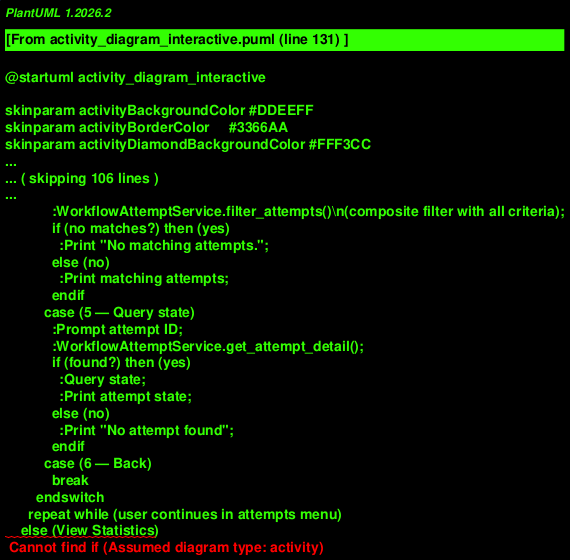

The diagram above was rendered by PlantUML. Its source (embedded in the PNG):
@startuml activity_diagram_interactive

skinparam activityBackgroundColor #DDEEFF
skinparam activityBorderColor     #3366AA
skinparam activityDiamondBackgroundColor #FFF3CC

start

:Display interactive menu;

repeat

  :Display main menu:\n1. Workflow Runs\n2. Workflow Attempts\n3. View Statistics\n4. Export/Import Data\n5. Fetch from GitHub\n6. Exit;
  :Wait for user selection;

  if (Exit?) then (yes)
    :Print "Goodbye.";
    stop
  else (no)
    if (Workflow Runs?) then (yes)
      repeat
        :Display runs submenu:\n1. Add run\n2. List all\n3. Get detail\n4. Filter runs\n5. Query state\n6. Back;
        switch (runs choice)
          case (1 — Add workflow run)
            :Prompt workflow name;
            :Prompt branch;
            :Choose status;
            :Choose conclusion (optional);
            :Prompt run number (optional);
            :Prompt commit SHA (optional);
            :Prompt duration (optional);
            :WorkflowRunTracker.track();
            :Print "Added run <id>";
          case (2 — List all runs)
            :WorkflowRunService.list_runs();
            if (no runs?) then (yes)
              :Print "No runs recorded.";
            else (no)
              :Print all runs;
            endif
          case (3 — Get run detail)
            :Prompt run ID;
            :WorkflowRunService.get_run_detail();
            if (found?) then (yes)
              :Print run details;
            else (no)
              :Print "No run found";
            endif
          case (4 — Filter runs)
            :Build filter criteria menu:\nbranch, status, conclusion,\nduration range, created/updated\ntimestamps, attempts presence;
            if (timezone timestamps?) then (yes)
              :Prompt timezone;
              :parse_datetime_with_timezone();
            endif
            :WorkflowRunService.filter_runs()\n(composite filter with all criteria);
            if (no matches?) then (yes)
              :Print "No matching runs.";
            else (no)
              :Print matching runs;
            endif
          case (5 — Query workflow state)
            :Prompt run ID;
            :WorkflowRunService.get_run_detail();
            if (found?) then (yes)
              :Query state;
              :Print run state;
            else (no)
              :Print "No run found";
            endif
          case (6 — Back)
            break
        endswitch
      repeat while (user continues in runs menu)
    else (Workflow Attempts)
      repeat
        :Display attempts submenu:\n1. Add attempt\n2. List all\n3. Get detail\n4. Filter attempts\n5. Query state\n6. Back;
        switch (attempts choice)
          case (1 — Add attempt)
            :Prompt run ID, attempt number;
            :Choose status;
            :Choose conclusion (optional);
            :Prompt completed-at (optional);
            :Prompt duration (optional);
            :Prompt logs URL (optional);
            :WorkflowAttemptTracker.create_attempt();
            if (validation error?) then (yes)
              :Print error;
            else (no)
              :Print "Added attempt <id>";
            endif
          case (2 — List all)
            :WorkflowAttemptService.list_attempts();
            if (no attempts?) then (yes)
              :Print "No attempts recorded.";
            else (no)
              :Print all attempts;
            endif
          case (3 — Get detail)
            :Prompt attempt ID;
            :WorkflowAttemptService.get_attempt_detail();
            if (found?) then (yes)
              :Print attempt details;
            else (no)
              :Print "No attempt found";
            endif
          case (4 — Filter attempts)
            :Build attempt filter criteria menu:\nrun-id, status, conclusion,\nduration range, started/completed\ntimestamps;
            if (timezone timestamps?) then (yes)
              :Prompt timezone;
              :parse_datetime_with_timezone();
            endif
            :WorkflowAttemptService.filter_attempts()\n(composite filter with all criteria);
            if (no matches?) then (yes)
              :Print "No matching attempts.";
            else (no)
              :Print matching attempts;
            endif
          case (5 — Query state)
            :Prompt attempt ID;
            :WorkflowAttemptService.get_attempt_detail();
            if (found?) then (yes)
              :Query state;
              :Print attempt state;
            else (no)
              :Print "No attempt found";
            endif
          case (6 — Back)
            break
        endswitch
      repeat while (user continues in attempts menu)
    else (View Statistics)
      :WorkflowStatisticsService.compute_report();
      :Display statistics report:\n  total runs\n  conclusion counts\n  duration statistics\n  attempt statistics\n  generated_at;
    else (Export/Import Data)
      repeat
        :Display data portability submenu:\n1. Export runs\n2. Import runs\n3. Export attempts\n4. Import attempts\n5. Back;
        switch (portability choice)
          case (1 — Export runs)
            :Prompt output filepath;
            :WorkflowDataPortabilityService.export_runs();
            :Print count exported;
          case (2 — Import runs)
            :Prompt input filepath;
            :Prompt skip duplicates (y/n);
            :WorkflowDataPortabilityService.import_runs();
            :Print successful/skipped/failed counts;
          case (3 — Export attempts)
            :Prompt output filepath;
            :WorkflowDataPortabilityService.export_attempts();
            :Print count exported;
          case (4 — Import attempts)
            :Prompt input filepath;
            :Prompt skip duplicates (y/n);
            :WorkflowDataPortabilityService.import_attempts();
            :Print successful/skipped/failed counts;
          case (5 — Back)
            break
        endswitch
      repeat while (user continues in portability menu)
    else (Fetch from GitHub)
      :Prompt GitHub owner;
      :Prompt GitHub repo;
      :Prompt workflow name (optional);
      :Choose fetch mode: api or cli;
      :Choose token source:\n- GITHUB_TOKEN env\n- secrets/.env file\n- Prompt now;
      :GitHubIntegrationService.fetch_runs();
      if (runs fetched?) then (yes)
        :Display fetched runs;
        :Add to WorkflowRunService (skip duplicates);
        if (fetch attempts?) then (yes)
          :Select run for attempts;
          :GitHubIntegrationService.fetch_run_attempts();
          if (attempts fetched?) then (yes)
            :Add to WorkflowAttemptService (skip duplicates);
            :Print summary;
          else (no)
            :Print "No attempts found";
          endif
        endif
        :Print summary: added/skipped counts;
      else (no)
        :Print "No runs found";
      endif
    endif
  endif

repeat while (user continues in main menu)

@enduml